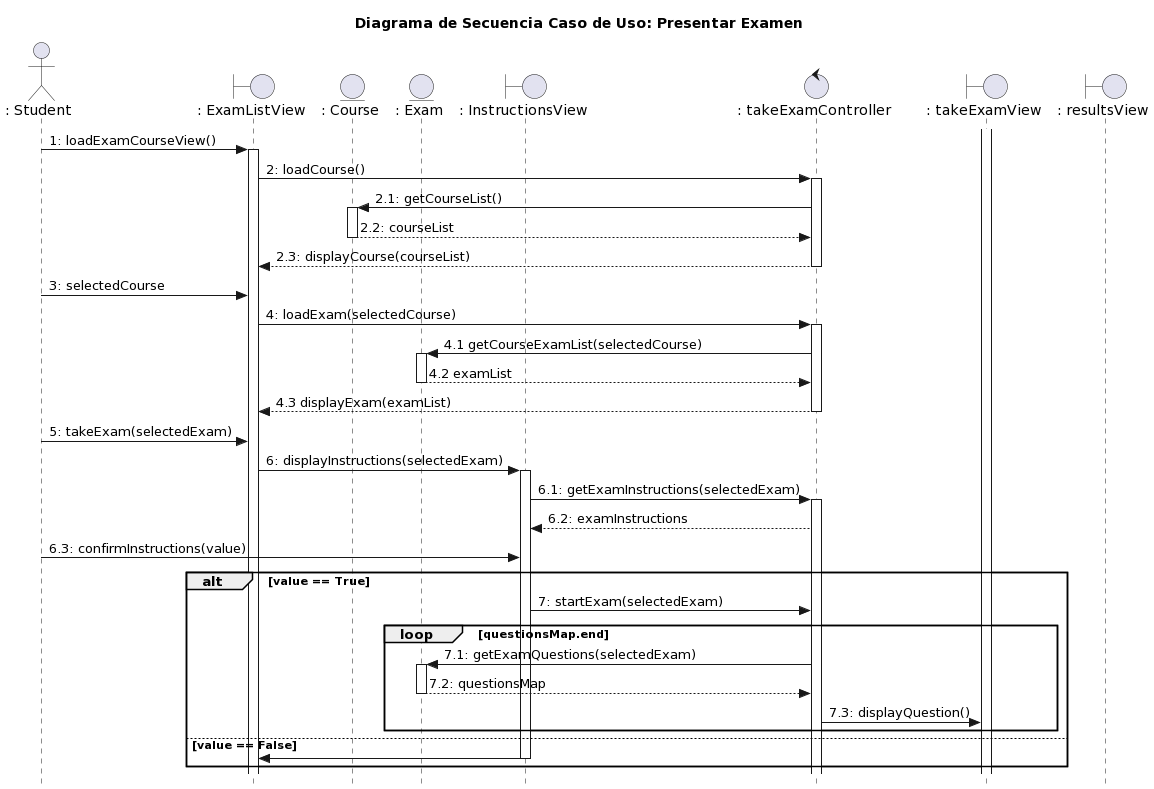

The diagram above was rendered by PlantUML. Its source (embedded in the PNG):
@startuml
skinparam style strictuml
title "Diagrama de Secuencia Caso de Uso: Presentar Examen"

actor ": Student" as S 
boundary ": ExamListView" as ELV
entity ": Course" as Course
entity ": Exam" as E 
boundary ": InstructionsView" as IV
control ": takeExamController" as TEC  
boundary ": takeExamView" as TEV
boundary ": resultsView" as RV

S -> ELV : 1: loadExamCourseView()
activate ELV
ELV -> TEC : 2: loadCourse()
activate TEC 

TEC -> Course : 2.1: getCourseList()
activate Course
Course --> TEC: 2.2: courseList
deactivate Course
TEC --> ELV : 2.3: displayCourse(courseList)
deactivate TEC

S -> ELV : 3: selectedCourse
ELV -> TEC : 4: loadExam(selectedCourse) 
activate TEC 
TEC -> E : 4.1 getCourseExamList(selectedCourse)
activate E
E --> TEC : 4.2 examList
deactivate E
TEC --> ELV : 4.3 displayExam(examList)
deactivate TEC

S -> ELV : 5: takeExam(selectedExam)
ELV -> IV : 6: displayInstructions(selectedExam)
activate IV
IV -> TEC : 6.1: getExamInstructions(selectedExam)
activate TEC 
TEC --> IV : 6.2: examInstructions

S -> IV : 6.3: confirmInstructions(value) 

alt value == True
IV -> TEC: 7: startExam(selectedExam)
loop questionsMap.end
TEC -> E : 7.1: getExamQuestions(selectedExam)
activate E
E --> TEC : 7.2: questionsMap
deactivate E
TEC -> TEV : 7.3: displayQuestion()
end
activate TEV
else value == False
IV -> ELV
deactivate IV 

end
@enduml